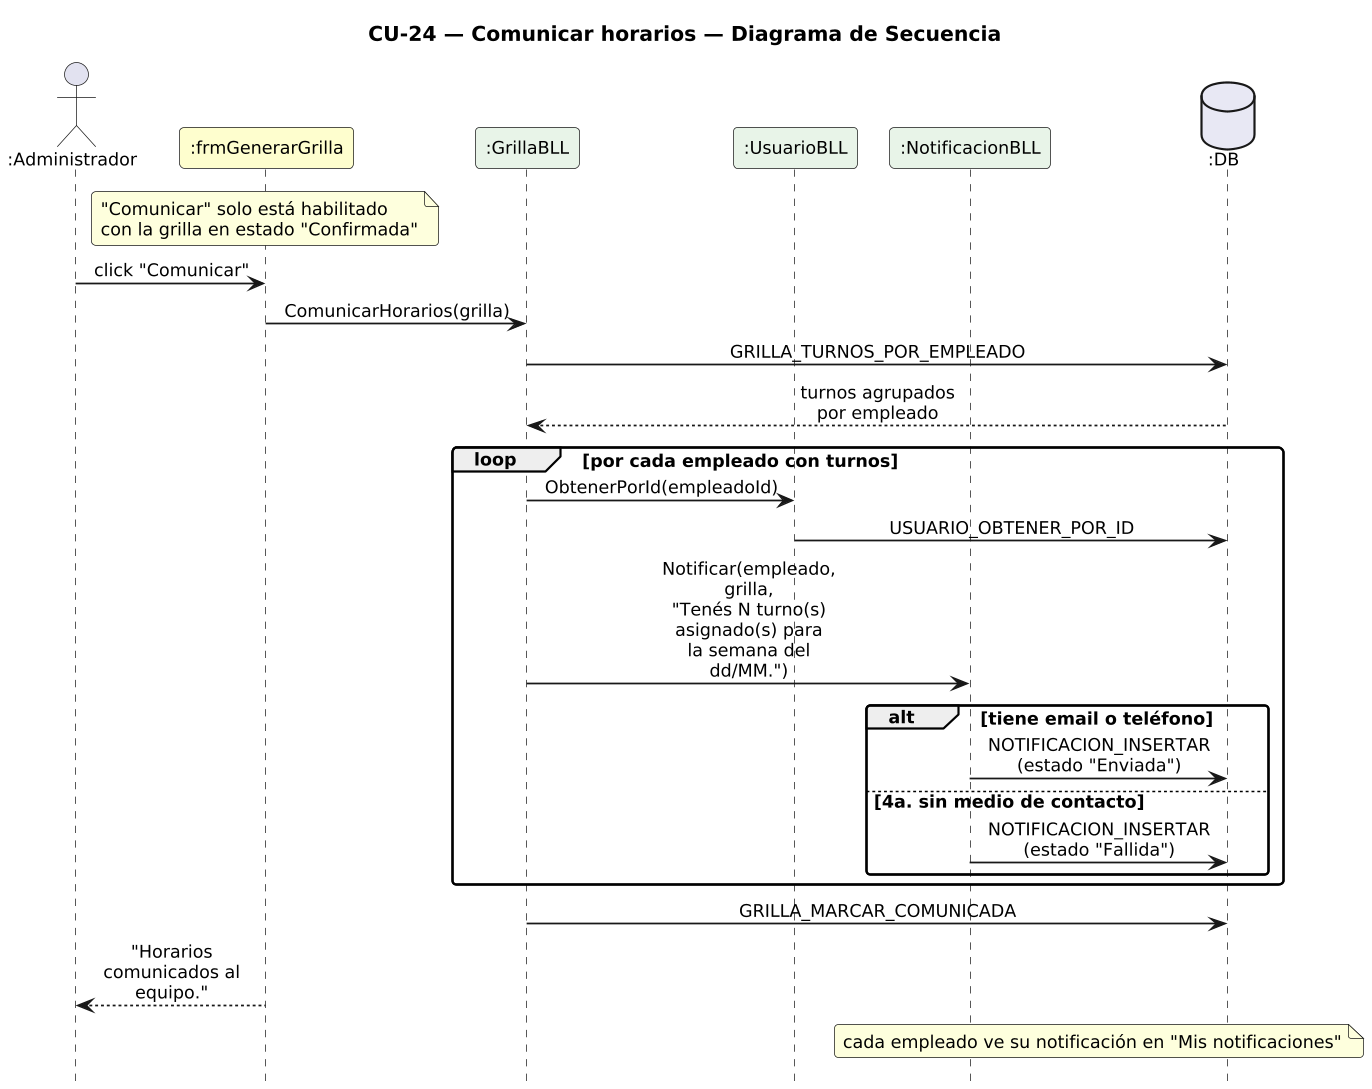

The diagram above was rendered by PlantUML. Its source (embedded in the PNG):
@startuml DiagramaSecuencia_CU24_ComunicarHorarios

title CU-24 — Comunicar horarios — Diagrama de Secuencia

skinparam shadowing false
skinparam roundcorner 6
skinparam sequenceArrowThickness 1.2
skinparam ParticipantPadding 6
skinparam BoxPadding 4
skinparam maxMessageSize 115
skinparam sequenceMessageAlign center
skinparam defaultFontSize 12
skinparam dpi 140
hide footbox

actor ":Administrador" as A
participant ":frmGenerarGrilla" as F #FEFECE
participant ":GrillaBLL" as G #E8F4E8
participant ":UsuarioBLL" as UB #E8F4E8
participant ":NotificacionBLL" as N #E8F4E8
database ":DB" as DB #E8E8F4

note over F : "Comunicar" solo está habilitado\ncon la grilla en estado "Confirmada"
A -> F : click "Comunicar"
F -> G : ComunicarHorarios(grilla)
G -> DB : GRILLA_TURNOS_POR_EMPLEADO
DB --> G : turnos agrupados por empleado
loop por cada empleado con turnos
  G -> UB : ObtenerPorId(empleadoId)
  UB -> DB : USUARIO_OBTENER_POR_ID
  G -> N : Notificar(empleado, grilla,\n"Tenés N turno(s) asignado(s) para la semana del dd/MM.")
  alt tiene email o teléfono
    N -> DB : NOTIFICACION_INSERTAR (estado "Enviada")
  else 4a. sin medio de contacto
    N -> DB : NOTIFICACION_INSERTAR (estado "Fallida")
  end
end
G -> DB : GRILLA_MARCAR_COMUNICADA
F --> A : "Horarios comunicados al equipo."
note over N, DB : cada empleado ve su notificación en "Mis notificaciones"

@enduml